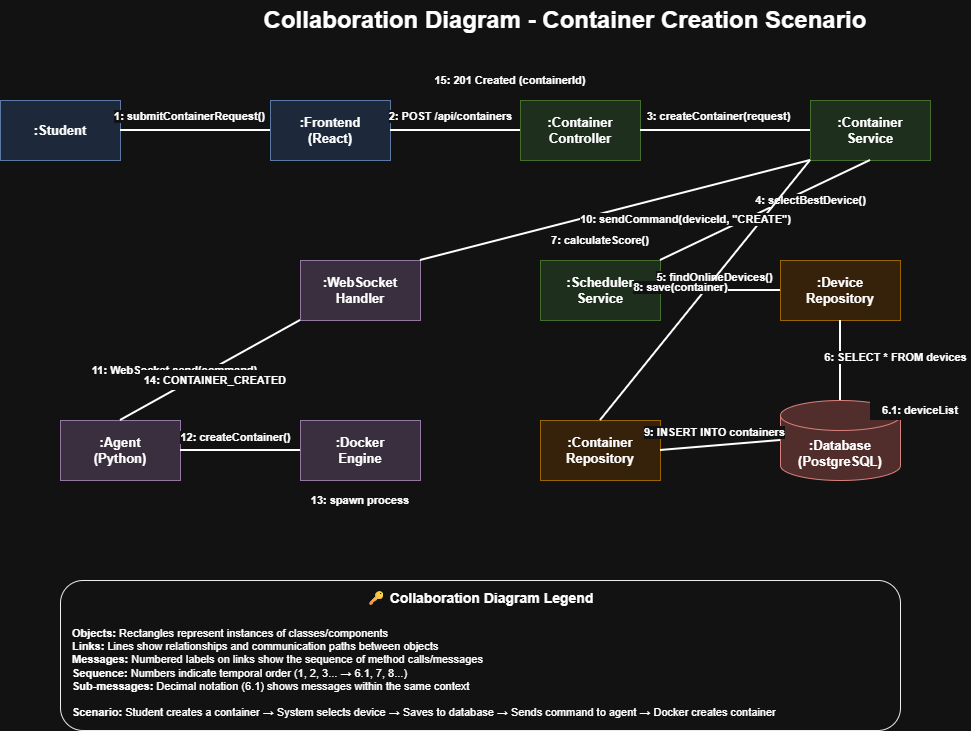

The diagram above was exported from draw.io. Its source (the exported page's mxGraphModel, read from the mxfile embedded in the PNG):
<mxGraphModel dx="1091" dy="994" grid="1" gridSize="10" guides="1" tooltips="1" connect="1" arrows="1" fold="1" page="1" pageScale="1" pageWidth="1169" pageHeight="827" math="0" shadow="0">
  <root>
    <mxCell id="0" />
    <mxCell id="1" parent="0" />
    <mxCell id="title" parent="1" style="text;html=1;strokeColor=none;fillColor=none;align=center;verticalAlign=middle;whiteSpace=wrap;rounded=0;fontSize=24;fontStyle=1" value="Collaboration Diagram - Container Creation Scenario" vertex="1">
      <mxGeometry height="40" width="700" x="234.5" y="20" as="geometry" />
    </mxCell>
    <mxCell id="student" parent="1" style="rounded=0;whiteSpace=wrap;html=1;fillColor=#dae8fc;strokeColor=#6c8ebf;fontSize=13;fontStyle=1" value=":Student" vertex="1">
      <mxGeometry height="60" width="120" x="20" y="120" as="geometry" />
    </mxCell>
    <mxCell id="frontend" parent="1" style="rounded=0;whiteSpace=wrap;html=1;fillColor=#dae8fc;strokeColor=#6c8ebf;fontSize=13;fontStyle=1" value=":Frontend&lt;br&gt;(React)" vertex="1">
      <mxGeometry height="60" width="120" x="290" y="120" as="geometry" />
    </mxCell>
    <mxCell id="controller" parent="1" style="rounded=0;whiteSpace=wrap;html=1;fillColor=#d5e8d4;strokeColor=#82b366;fontSize=13;fontStyle=1" value=":Container&lt;br&gt;Controller" vertex="1">
      <mxGeometry height="60" width="120" x="540" y="120" as="geometry" />
    </mxCell>
    <mxCell id="service" parent="1" style="rounded=0;whiteSpace=wrap;html=1;fillColor=#d5e8d4;strokeColor=#82b366;fontSize=13;fontStyle=1" value=":Container&lt;br&gt;Service" vertex="1">
      <mxGeometry height="60" width="120" x="830" y="120" as="geometry" />
    </mxCell>
    <mxCell id="scheduler" parent="1" style="rounded=0;whiteSpace=wrap;html=1;fillColor=#d5e8d4;strokeColor=#82b366;fontSize=13;fontStyle=1" value=":Scheduler&lt;br&gt;Service" vertex="1">
      <mxGeometry height="60" width="120" x="560" y="280" as="geometry" />
    </mxCell>
    <mxCell id="deviceRepo" parent="1" style="rounded=0;whiteSpace=wrap;html=1;fillColor=#ffe6cc;strokeColor=#d79b00;fontSize=13;fontStyle=1" value=":Device&lt;br&gt;Repository" vertex="1">
      <mxGeometry height="60" width="120" x="800" y="280" as="geometry" />
    </mxCell>
    <mxCell id="containerRepo" parent="1" style="rounded=0;whiteSpace=wrap;html=1;fillColor=#ffe6cc;strokeColor=#d79b00;fontSize=13;fontStyle=1" value=":Container&lt;br&gt;Repository" vertex="1">
      <mxGeometry height="60" width="120" x="560" y="440" as="geometry" />
    </mxCell>
    <mxCell id="database" parent="1" style="shape=cylinder3;whiteSpace=wrap;html=1;boundedLbl=1;backgroundOutline=1;size=15;fillColor=#f8cecc;strokeColor=#b85450;fontSize=13;fontStyle=1" value=":Database&lt;br&gt;(PostgreSQL)" vertex="1">
      <mxGeometry height="80" width="120" x="800" y="420" as="geometry" />
    </mxCell>
    <mxCell id="wsHandler" parent="1" style="rounded=0;whiteSpace=wrap;html=1;fillColor=#e1d5e7;strokeColor=#9673a6;fontSize=13;fontStyle=1" value=":WebSocket&lt;br&gt;Handler" vertex="1">
      <mxGeometry height="60" width="120" x="320" y="280" as="geometry" />
    </mxCell>
    <mxCell id="agent" parent="1" style="rounded=0;whiteSpace=wrap;html=1;fillColor=#e1d5e7;strokeColor=#9673a6;fontSize=13;fontStyle=1" value=":Agent&lt;br&gt;(Python)" vertex="1">
      <mxGeometry height="60" width="120" x="80" y="440" as="geometry" />
    </mxCell>
    <mxCell id="docker" parent="1" style="rounded=0;whiteSpace=wrap;html=1;fillColor=#e1d5e7;strokeColor=#9673a6;fontSize=13;fontStyle=1" value=":Docker&lt;br&gt;Engine" vertex="1">
      <mxGeometry height="60" width="120" x="320" y="440" as="geometry" />
    </mxCell>
    <mxCell id="link1" edge="1" parent="1" source="student" style="endArrow=none;html=1;rounded=0;exitX=1;exitY=0.5;exitDx=0;exitDy=0;entryX=0;entryY=0.5;entryDx=0;entryDy=0;strokeWidth=2;" target="frontend" value="">
      <mxGeometry height="50" relative="1" width="50" as="geometry">
        <mxPoint x="500" y="400" as="sourcePoint" />
        <mxPoint x="550" y="350" as="targetPoint" />
      </mxGeometry>
    </mxCell>
    <mxCell id="msg1" connectable="0" parent="link1" style="edgeLabel;html=1;align=center;verticalAlign=middle;resizable=0;points=[];fontSize=11;fontStyle=1;fillColor=#ffffff;" value="1: submitContainerRequest()" vertex="1">
      <mxGeometry relative="1" x="-0.1" y="-1" as="geometry">
        <mxPoint y="-15" as="offset" />
      </mxGeometry>
    </mxCell>
    <mxCell id="link2" edge="1" parent="1" source="frontend" style="endArrow=none;html=1;rounded=0;exitX=1;exitY=0.5;exitDx=0;exitDy=0;entryX=0;entryY=0.5;entryDx=0;entryDy=0;strokeWidth=2;" target="controller" value="">
      <mxGeometry height="50" relative="1" width="50" as="geometry">
        <mxPoint x="500" y="400" as="sourcePoint" />
        <mxPoint x="550" y="350" as="targetPoint" />
      </mxGeometry>
    </mxCell>
    <mxCell id="msg2" connectable="0" parent="link2" style="edgeLabel;html=1;align=center;verticalAlign=middle;resizable=0;points=[];fontSize=11;fontStyle=1;fillColor=#ffffff;" value="2: POST /api/containers" vertex="1">
      <mxGeometry relative="1" x="-0.1" y="-1" as="geometry">
        <mxPoint y="-15" as="offset" />
      </mxGeometry>
    </mxCell>
    <mxCell id="link3" edge="1" parent="1" source="controller" style="endArrow=none;html=1;rounded=0;exitX=1;exitY=0.5;exitDx=0;exitDy=0;entryX=0;entryY=0.5;entryDx=0;entryDy=0;strokeWidth=2;" target="service" value="">
      <mxGeometry height="50" relative="1" width="50" as="geometry">
        <mxPoint x="700" y="300" as="sourcePoint" />
        <mxPoint x="750" y="250" as="targetPoint" />
      </mxGeometry>
    </mxCell>
    <mxCell id="msg3" connectable="0" parent="link3" style="edgeLabel;html=1;align=center;verticalAlign=middle;resizable=0;points=[];fontSize=11;fontStyle=1;fillColor=#ffffff;" value="3: createContainer(request)" vertex="1">
      <mxGeometry relative="1" x="-0.1" y="-1" as="geometry">
        <mxPoint y="-15" as="offset" />
      </mxGeometry>
    </mxCell>
    <mxCell id="link4" edge="1" parent="1" source="service" style="endArrow=none;html=1;rounded=0;exitX=0.5;exitY=1;exitDx=0;exitDy=0;entryX=1;entryY=0;entryDx=0;entryDy=0;strokeWidth=2;" target="scheduler" value="">
      <mxGeometry height="50" relative="1" width="50" as="geometry">
        <mxPoint x="700" y="350" as="sourcePoint" />
        <mxPoint x="750" y="300" as="targetPoint" />
      </mxGeometry>
    </mxCell>
    <mxCell id="msg4" connectable="0" parent="link4" style="edgeLabel;html=1;align=center;verticalAlign=middle;resizable=0;points=[];fontSize=11;fontStyle=1;fillColor=#ffffff;" value="4: selectBestDevice()" vertex="1">
      <mxGeometry relative="1" x="-0.1" y="-1" as="geometry">
        <mxPoint x="35" y="-5" as="offset" />
      </mxGeometry>
    </mxCell>
    <mxCell id="link5" edge="1" parent="1" source="scheduler" style="endArrow=none;html=1;rounded=0;exitX=1;exitY=0.5;exitDx=0;exitDy=0;entryX=0;entryY=0.5;entryDx=0;entryDy=0;strokeWidth=2;" target="deviceRepo" value="">
      <mxGeometry height="50" relative="1" width="50" as="geometry">
        <mxPoint x="700" y="400" as="sourcePoint" />
        <mxPoint x="750" y="350" as="targetPoint" />
      </mxGeometry>
    </mxCell>
    <mxCell id="msg5" connectable="0" parent="link5" style="edgeLabel;html=1;align=center;verticalAlign=middle;resizable=0;points=[];fontSize=11;fontStyle=1;fillColor=#ffffff;" value="5: findOnlineDevices()" vertex="1">
      <mxGeometry relative="1" x="-0.1" y="-1" as="geometry">
        <mxPoint y="-15" as="offset" />
      </mxGeometry>
    </mxCell>
    <mxCell id="link6" edge="1" parent="1" source="deviceRepo" style="endArrow=none;html=1;rounded=0;exitX=0.5;exitY=1;exitDx=0;exitDy=0;entryX=0.5;entryY=0;entryDx=0;entryDy=0;entryDx=0;entryDy=0;strokeWidth=2;" target="database" value="">
      <mxGeometry height="50" relative="1" width="50" as="geometry">
        <mxPoint x="700" y="450" as="sourcePoint" />
        <mxPoint x="750" y="400" as="targetPoint" />
      </mxGeometry>
    </mxCell>
    <mxCell id="msg6" connectable="0" parent="link6" style="edgeLabel;html=1;align=center;verticalAlign=middle;resizable=0;points=[];fontSize=11;fontStyle=1;fillColor=#ffffff;" value="6: SELECT * FROM devices" vertex="1">
      <mxGeometry relative="1" x="-0.1" y="-1" as="geometry">
        <mxPoint x="55" as="offset" />
      </mxGeometry>
    </mxCell>
    <mxCell id="msg6_1" parent="1" style="text;html=1;strokeColor=none;fillColor=#ffffff;align=center;verticalAlign=middle;whiteSpace=wrap;rounded=0;fontSize=11;fontStyle=1" value="6.1: deviceList" vertex="1">
      <mxGeometry height="20" width="100" x="890" y="420" as="geometry" />
    </mxCell>
    <mxCell id="msg7" parent="1" style="text;html=1;strokeColor=none;fillColor=#ffffff;align=center;verticalAlign=middle;whiteSpace=wrap;rounded=0;fontSize=11;fontStyle=1" value="7: calculateScore()" vertex="1">
      <mxGeometry height="20" width="120" x="560" y="250" as="geometry" />
    </mxCell>
    <mxCell id="link8" edge="1" parent="1" source="service" style="endArrow=none;html=1;rounded=0;exitX=0;exitY=1;exitDx=0;exitDy=0;entryX=0.5;entryY=0;entryDx=0;entryDy=0;strokeWidth=2;" target="containerRepo" value="">
      <mxGeometry height="50" relative="1" width="50" as="geometry">
        <mxPoint x="700" y="450" as="sourcePoint" />
        <mxPoint x="750" y="400" as="targetPoint" />
      </mxGeometry>
    </mxCell>
    <mxCell id="msg8" connectable="0" parent="link8" style="edgeLabel;html=1;align=center;verticalAlign=middle;resizable=0;points=[];fontSize=11;fontStyle=1;fillColor=#ffffff;" value="8: save(container)" vertex="1">
      <mxGeometry relative="1" x="-0.1" y="-1" as="geometry">
        <mxPoint x="-35" y="10" as="offset" />
      </mxGeometry>
    </mxCell>
    <mxCell id="link9" edge="1" parent="1" source="containerRepo" style="endArrow=none;html=1;rounded=0;exitX=1;exitY=0.5;exitDx=0;exitDy=0;entryX=0;entryY=0.5;entryDx=0;entryDy=0;entryDx=0;entryDy=0;strokeWidth=2;" target="database" value="">
      <mxGeometry height="50" relative="1" width="50" as="geometry">
        <mxPoint x="700" y="500" as="sourcePoint" />
        <mxPoint x="750" y="450" as="targetPoint" />
      </mxGeometry>
    </mxCell>
    <mxCell id="msg9" connectable="0" parent="link9" style="edgeLabel;html=1;align=center;verticalAlign=middle;resizable=0;points=[];fontSize=11;fontStyle=1;fillColor=#ffffff;" value="9: INSERT INTO containers" vertex="1">
      <mxGeometry relative="1" x="-0.1" y="-1" as="geometry">
        <mxPoint y="-15" as="offset" />
      </mxGeometry>
    </mxCell>
    <mxCell id="link10" edge="1" parent="1" source="service" style="endArrow=none;html=1;rounded=0;exitX=0;exitY=1;exitDx=0;exitDy=0;entryX=1;entryY=0;entryDx=0;entryDy=0;strokeWidth=2;" target="wsHandler" value="">
      <mxGeometry height="50" relative="1" width="50" as="geometry">
        <mxPoint x="500" y="400" as="sourcePoint" />
        <mxPoint x="550" y="350" as="targetPoint" />
      </mxGeometry>
    </mxCell>
    <mxCell id="msg10" connectable="0" parent="link10" style="edgeLabel;html=1;align=center;verticalAlign=middle;resizable=0;points=[];fontSize=11;fontStyle=1;fillColor=#ffffff;" value="10: sendCommand(deviceId, &quot;CREATE&quot;)" vertex="1">
      <mxGeometry relative="1" x="-0.1" y="-1" as="geometry">
        <mxPoint x="50" y="15" as="offset" />
      </mxGeometry>
    </mxCell>
    <mxCell id="link11" edge="1" parent="1" source="wsHandler" style="endArrow=none;html=1;rounded=0;exitX=0;exitY=1;exitDx=0;exitDy=0;entryX=0.5;entryY=0;entryDx=0;entryDy=0;strokeWidth=2;" target="agent" value="">
      <mxGeometry height="50" relative="1" width="50" as="geometry">
        <mxPoint x="300" y="450" as="sourcePoint" />
        <mxPoint x="350" y="400" as="targetPoint" />
      </mxGeometry>
    </mxCell>
    <mxCell id="msg11" connectable="0" parent="link11" style="edgeLabel;html=1;align=center;verticalAlign=middle;resizable=0;points=[];fontSize=11;fontStyle=1;fillColor=#ffffff;" value="11: WebSocket.send(command)" vertex="1">
      <mxGeometry relative="1" x="-0.1" y="-1" as="geometry">
        <mxPoint x="-45" y="5" as="offset" />
      </mxGeometry>
    </mxCell>
    <mxCell id="link12" edge="1" parent="1" source="agent" style="endArrow=none;html=1;rounded=0;exitX=1;exitY=0.5;exitDx=0;exitDy=0;entryX=0;entryY=0.5;entryDx=0;entryDy=0;strokeWidth=2;" target="docker" value="">
      <mxGeometry height="50" relative="1" width="50" as="geometry">
        <mxPoint x="300" y="500" as="sourcePoint" />
        <mxPoint x="350" y="450" as="targetPoint" />
      </mxGeometry>
    </mxCell>
    <mxCell id="msg12" connectable="0" parent="link12" style="edgeLabel;html=1;align=center;verticalAlign=middle;resizable=0;points=[];fontSize=11;fontStyle=1;fillColor=#ffffff;" value="12: createContainer()" vertex="1">
      <mxGeometry relative="1" x="-0.1" y="-1" as="geometry">
        <mxPoint y="-15" as="offset" />
      </mxGeometry>
    </mxCell>
    <mxCell id="msg13" parent="1" style="text;html=1;strokeColor=none;fillColor=#ffffff;align=center;verticalAlign=middle;whiteSpace=wrap;rounded=0;fontSize=11;fontStyle=1" value="13: spawn process" vertex="1">
      <mxGeometry height="20" width="120" x="320" y="510" as="geometry" />
    </mxCell>
    <mxCell id="msg14" parent="1" style="text;html=1;strokeColor=none;fillColor=#ffffff;align=center;verticalAlign=middle;whiteSpace=wrap;rounded=0;fontSize=11;fontStyle=1" value="14: CONTAINER_CREATED" vertex="1">
      <mxGeometry height="20" width="150" x="160" y="390" as="geometry" />
    </mxCell>
    <mxCell id="msg15" parent="1" style="text;html=1;strokeColor=none;fillColor=#ffffff;align=center;verticalAlign=middle;whiteSpace=wrap;rounded=0;fontSize=11;fontStyle=1" value="15: 201 Created (containerId)" vertex="1">
      <mxGeometry height="20" width="180" x="440" y="90" as="geometry" />
    </mxCell>
    <mxCell id="legend-box" parent="1" style="rounded=1;whiteSpace=wrap;html=1;fillColor=#ffffff;strokeColor=#000000;verticalAlign=top;fontSize=12;fontStyle=1" value="" vertex="1">
      <mxGeometry height="150" width="840" x="80" y="600" as="geometry" />
    </mxCell>
    <mxCell id="legend-title" parent="1" style="text;html=1;strokeColor=none;fillColor=none;align=center;verticalAlign=middle;whiteSpace=wrap;rounded=0;fontSize=14;fontStyle=1" value="🔑 Collaboration Diagram Legend" vertex="1">
      <mxGeometry height="25" width="840" x="80" y="605" as="geometry" />
    </mxCell>
    <mxCell id="legend-content" parent="1" style="text;html=1;strokeColor=none;fillColor=none;align=left;verticalAlign=top;whiteSpace=wrap;rounded=0;fontSize=11;" value="&lt;b&gt;Objects:&lt;/b&gt; Rectangles represent instances of classes/components&lt;br&gt;&lt;b&gt;Links:&lt;/b&gt; Lines show relationships and communication paths between objects&lt;br&gt;&lt;b&gt;Messages:&lt;/b&gt; Numbered labels on links show the sequence of method calls/messages&lt;br&gt;&lt;b&gt;Sequence:&lt;/b&gt; Numbers indicate temporal order (1, 2, 3... → 6.1, 7, 8...)&lt;br&gt;&lt;b&gt;Sub-messages:&lt;/b&gt; Decimal notation (6.1) shows messages within the same context&lt;br&gt;&lt;br&gt;&lt;b&gt;Scenario:&lt;/b&gt; Student creates a container → System selects device → Saves to database → Sends command to agent → Docker creates container" vertex="1">
      <mxGeometry height="100" width="820" x="90" y="640" as="geometry" />
    </mxCell>
  </root>
</mxGraphModel>